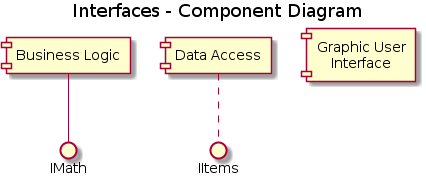

The diagram above was rendered by PlantUML. Its source (embedded in the PNG):
@startuml

title Interfaces - Component Diagram

[Business Logic]
[Data Access] as DA
component [Graphic User\nInterface] as GUI

interface IMath as Math
interface "IItems" as Items

[Business Logic] -- Math
DA .. Items

@enduml